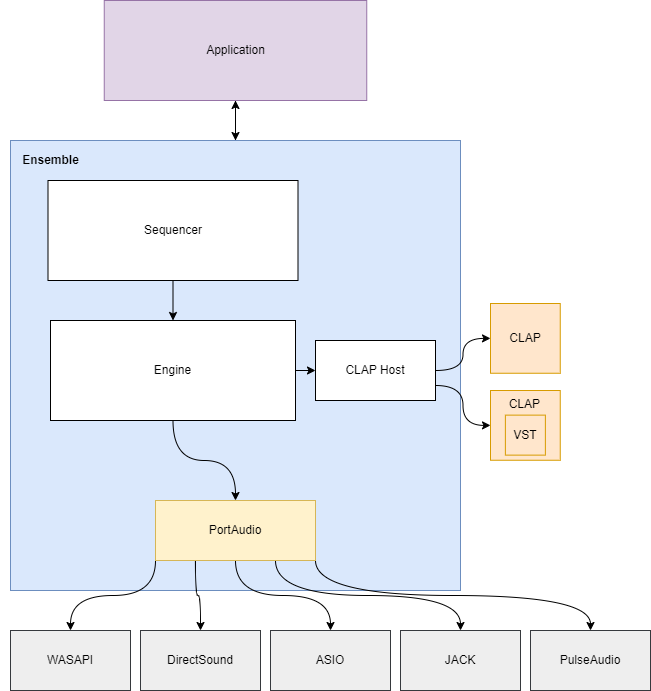

The diagram above was exported from draw.io. Its source (the exported page's mxGraphModel, read from the mxfile embedded in the PNG):
<mxGraphModel dx="1232" dy="2276" grid="1" gridSize="10" guides="1" tooltips="1" connect="1" arrows="1" fold="1" page="1" pageScale="1" pageWidth="827" pageHeight="1169" math="0" shadow="0">
  <root>
    <mxCell id="0" />
    <mxCell id="1" parent="0" />
    <mxCell id="MbqkdXowifoNjNoUw_Uh-43" style="edgeStyle=orthogonalEdgeStyle;curved=1;orthogonalLoop=1;jettySize=auto;html=1;exitX=0.5;exitY=1;exitDx=0;exitDy=0;fontSize=12;" parent="1" source="MbqkdXowifoNjNoUw_Uh-1" edge="1">
      <mxGeometry relative="1" as="geometry">
        <mxPoint x="295" y="110" as="targetPoint" />
      </mxGeometry>
    </mxCell>
    <mxCell id="MbqkdXowifoNjNoUw_Uh-1" value="Application" style="rounded=0;whiteSpace=wrap;html=1;fillColor=#e1d5e7;strokeColor=#9673a6;" parent="1" vertex="1">
      <mxGeometry x="163.75" y="-30" width="262.5" height="100" as="geometry" />
    </mxCell>
    <mxCell id="MbqkdXowifoNjNoUw_Uh-28" style="edgeStyle=orthogonalEdgeStyle;orthogonalLoop=1;jettySize=auto;html=1;exitX=0.5;exitY=0;exitDx=0;exitDy=0;entryX=0.5;entryY=1;entryDx=0;entryDy=0;curved=1;" parent="1" source="MbqkdXowifoNjNoUw_Uh-2" target="MbqkdXowifoNjNoUw_Uh-1" edge="1">
      <mxGeometry relative="1" as="geometry" />
    </mxCell>
    <mxCell id="MbqkdXowifoNjNoUw_Uh-2" value="" style="whiteSpace=wrap;html=1;aspect=fixed;align=left;fillColor=#dae8fc;strokeColor=#6c8ebf;" parent="1" vertex="1">
      <mxGeometry x="70" y="110" width="450" height="450" as="geometry" />
    </mxCell>
    <mxCell id="MbqkdXowifoNjNoUw_Uh-3" value="CLAP" style="whiteSpace=wrap;html=1;aspect=fixed;fillColor=#ffe6cc;strokeColor=#d79b00;" parent="1" vertex="1">
      <mxGeometry x="550" y="273" width="69.75" height="69.75" as="geometry" />
    </mxCell>
    <mxCell id="MbqkdXowifoNjNoUw_Uh-16" style="edgeStyle=orthogonalEdgeStyle;rounded=0;orthogonalLoop=1;jettySize=auto;html=1;exitX=0;exitY=1;exitDx=0;exitDy=0;curved=1;" parent="1" source="MbqkdXowifoNjNoUw_Uh-6" target="MbqkdXowifoNjNoUw_Uh-7" edge="1">
      <mxGeometry relative="1" as="geometry" />
    </mxCell>
    <mxCell id="MbqkdXowifoNjNoUw_Uh-17" style="edgeStyle=orthogonalEdgeStyle;rounded=0;orthogonalLoop=1;jettySize=auto;html=1;exitX=0.25;exitY=1;exitDx=0;exitDy=0;curved=1;" parent="1" source="MbqkdXowifoNjNoUw_Uh-6" target="MbqkdXowifoNjNoUw_Uh-8" edge="1">
      <mxGeometry relative="1" as="geometry" />
    </mxCell>
    <mxCell id="MbqkdXowifoNjNoUw_Uh-18" style="edgeStyle=orthogonalEdgeStyle;rounded=0;orthogonalLoop=1;jettySize=auto;html=1;exitX=0.5;exitY=1;exitDx=0;exitDy=0;curved=1;" parent="1" source="MbqkdXowifoNjNoUw_Uh-6" target="MbqkdXowifoNjNoUw_Uh-11" edge="1">
      <mxGeometry relative="1" as="geometry" />
    </mxCell>
    <mxCell id="MbqkdXowifoNjNoUw_Uh-19" style="edgeStyle=orthogonalEdgeStyle;rounded=0;orthogonalLoop=1;jettySize=auto;html=1;exitX=0.75;exitY=1;exitDx=0;exitDy=0;entryX=0.5;entryY=0;entryDx=0;entryDy=0;curved=1;" parent="1" source="MbqkdXowifoNjNoUw_Uh-6" target="MbqkdXowifoNjNoUw_Uh-12" edge="1">
      <mxGeometry relative="1" as="geometry" />
    </mxCell>
    <mxCell id="MbqkdXowifoNjNoUw_Uh-20" style="edgeStyle=orthogonalEdgeStyle;rounded=0;orthogonalLoop=1;jettySize=auto;html=1;exitX=1;exitY=1;exitDx=0;exitDy=0;entryX=0.5;entryY=0;entryDx=0;entryDy=0;curved=1;" parent="1" source="MbqkdXowifoNjNoUw_Uh-6" target="MbqkdXowifoNjNoUw_Uh-10" edge="1">
      <mxGeometry relative="1" as="geometry" />
    </mxCell>
    <mxCell id="MbqkdXowifoNjNoUw_Uh-6" value="PortAudio" style="rounded=0;whiteSpace=wrap;html=1;fillColor=#fff2cc;strokeColor=#d6b656;" parent="1" vertex="1">
      <mxGeometry x="215" y="470" width="160" height="60" as="geometry" />
    </mxCell>
    <mxCell id="MbqkdXowifoNjNoUw_Uh-7" value="WASAPI" style="rounded=0;whiteSpace=wrap;html=1;fillColor=#eeeeee;strokeColor=#36393d;" parent="1" vertex="1">
      <mxGeometry x="70" y="600" width="120" height="60" as="geometry" />
    </mxCell>
    <mxCell id="MbqkdXowifoNjNoUw_Uh-8" value="DirectSound" style="rounded=0;whiteSpace=wrap;html=1;fillColor=#eeeeee;strokeColor=#36393d;" parent="1" vertex="1">
      <mxGeometry x="200" y="600" width="120" height="60" as="geometry" />
    </mxCell>
    <mxCell id="MbqkdXowifoNjNoUw_Uh-10" value="PulseAudio" style="rounded=0;whiteSpace=wrap;html=1;fillColor=#eeeeee;strokeColor=#36393d;" parent="1" vertex="1">
      <mxGeometry x="590" y="600" width="120" height="60" as="geometry" />
    </mxCell>
    <mxCell id="MbqkdXowifoNjNoUw_Uh-11" value="ASIO" style="rounded=0;whiteSpace=wrap;html=1;fillColor=#eeeeee;strokeColor=#36393d;" parent="1" vertex="1">
      <mxGeometry x="330" y="600" width="120" height="60" as="geometry" />
    </mxCell>
    <mxCell id="MbqkdXowifoNjNoUw_Uh-12" value="JACK" style="rounded=0;whiteSpace=wrap;html=1;fillColor=#eeeeee;strokeColor=#36393d;" parent="1" vertex="1">
      <mxGeometry x="460" y="600" width="120" height="60" as="geometry" />
    </mxCell>
    <mxCell id="MbqkdXowifoNjNoUw_Uh-55" style="edgeStyle=orthogonalEdgeStyle;curved=1;orthogonalLoop=1;jettySize=auto;html=1;exitX=0.5;exitY=1;exitDx=0;exitDy=0;fontSize=12;" parent="1" source="MbqkdXowifoNjNoUw_Uh-44" target="MbqkdXowifoNjNoUw_Uh-45" edge="1">
      <mxGeometry relative="1" as="geometry" />
    </mxCell>
    <mxCell id="MbqkdXowifoNjNoUw_Uh-44" value="Sequencer" style="rounded=0;whiteSpace=wrap;html=1;fontSize=12;" parent="1" vertex="1">
      <mxGeometry x="107.5" y="150" width="250" height="100" as="geometry" />
    </mxCell>
    <mxCell id="MbqkdXowifoNjNoUw_Uh-53" value="" style="edgeStyle=orthogonalEdgeStyle;curved=1;orthogonalLoop=1;jettySize=auto;html=1;fontSize=12;" parent="1" source="MbqkdXowifoNjNoUw_Uh-45" target="MbqkdXowifoNjNoUw_Uh-6" edge="1">
      <mxGeometry relative="1" as="geometry" />
    </mxCell>
    <mxCell id="Q0VU0QpF1kaNDKmU25Dd-6" style="edgeStyle=orthogonalEdgeStyle;rounded=0;orthogonalLoop=1;jettySize=auto;html=1;exitX=1;exitY=0.5;exitDx=0;exitDy=0;curved=1;" edge="1" parent="1" source="MbqkdXowifoNjNoUw_Uh-45" target="MbqkdXowifoNjNoUw_Uh-47">
      <mxGeometry relative="1" as="geometry" />
    </mxCell>
    <mxCell id="MbqkdXowifoNjNoUw_Uh-45" value="Engine" style="rounded=0;whiteSpace=wrap;html=1;fontSize=12;" parent="1" vertex="1">
      <mxGeometry x="110" y="290" width="245" height="100" as="geometry" />
    </mxCell>
    <mxCell id="MbqkdXowifoNjNoUw_Uh-48" style="edgeStyle=orthogonalEdgeStyle;curved=1;orthogonalLoop=1;jettySize=auto;html=1;exitX=1;exitY=0.5;exitDx=0;exitDy=0;fontSize=12;" parent="1" source="MbqkdXowifoNjNoUw_Uh-47" target="MbqkdXowifoNjNoUw_Uh-3" edge="1">
      <mxGeometry relative="1" as="geometry" />
    </mxCell>
    <mxCell id="Q0VU0QpF1kaNDKmU25Dd-18" style="edgeStyle=orthogonalEdgeStyle;rounded=0;orthogonalLoop=1;jettySize=auto;html=1;exitX=1;exitY=0.75;exitDx=0;exitDy=0;curved=1;" edge="1" parent="1" source="MbqkdXowifoNjNoUw_Uh-47" target="Q0VU0QpF1kaNDKmU25Dd-14">
      <mxGeometry relative="1" as="geometry" />
    </mxCell>
    <mxCell id="MbqkdXowifoNjNoUw_Uh-47" value="CLAP Host" style="rounded=0;whiteSpace=wrap;html=1;fontSize=12;" parent="1" vertex="1">
      <mxGeometry x="375" y="310" width="120" height="60" as="geometry" />
    </mxCell>
    <mxCell id="MbqkdXowifoNjNoUw_Uh-54" value="Ensemble" style="text;strokeColor=none;fillColor=none;html=1;fontSize=12;fontStyle=1;verticalAlign=middle;align=center;" parent="1" vertex="1">
      <mxGeometry x="60" y="110" width="100" height="40" as="geometry" />
    </mxCell>
    <mxCell id="Q0VU0QpF1kaNDKmU25Dd-14" value="" style="whiteSpace=wrap;html=1;aspect=fixed;fillColor=#ffe6cc;strokeColor=#d79b00;" vertex="1" parent="1">
      <mxGeometry x="550" y="360" width="69.75" height="69.75" as="geometry" />
    </mxCell>
    <mxCell id="MbqkdXowifoNjNoUw_Uh-30" value="VST" style="whiteSpace=wrap;html=1;aspect=fixed;fillColor=#ffe6cc;strokeColor=#d79b00;" parent="1" vertex="1">
      <mxGeometry x="564.88" y="384.63" width="40" height="40" as="geometry" />
    </mxCell>
    <mxCell id="MbqkdXowifoNjNoUw_Uh-34" value="&lt;font style=&quot;font-size: 12px;&quot;&gt;&amp;nbsp; &amp;nbsp; &amp;nbsp;CLAP&lt;/font&gt;" style="text;html=1;fontSize=24;fontStyle=0;verticalAlign=middle;align=left;" parent="1" vertex="1">
      <mxGeometry x="550" y="365" width="72.5" height="10" as="geometry" />
    </mxCell>
  </root>
</mxGraphModel>